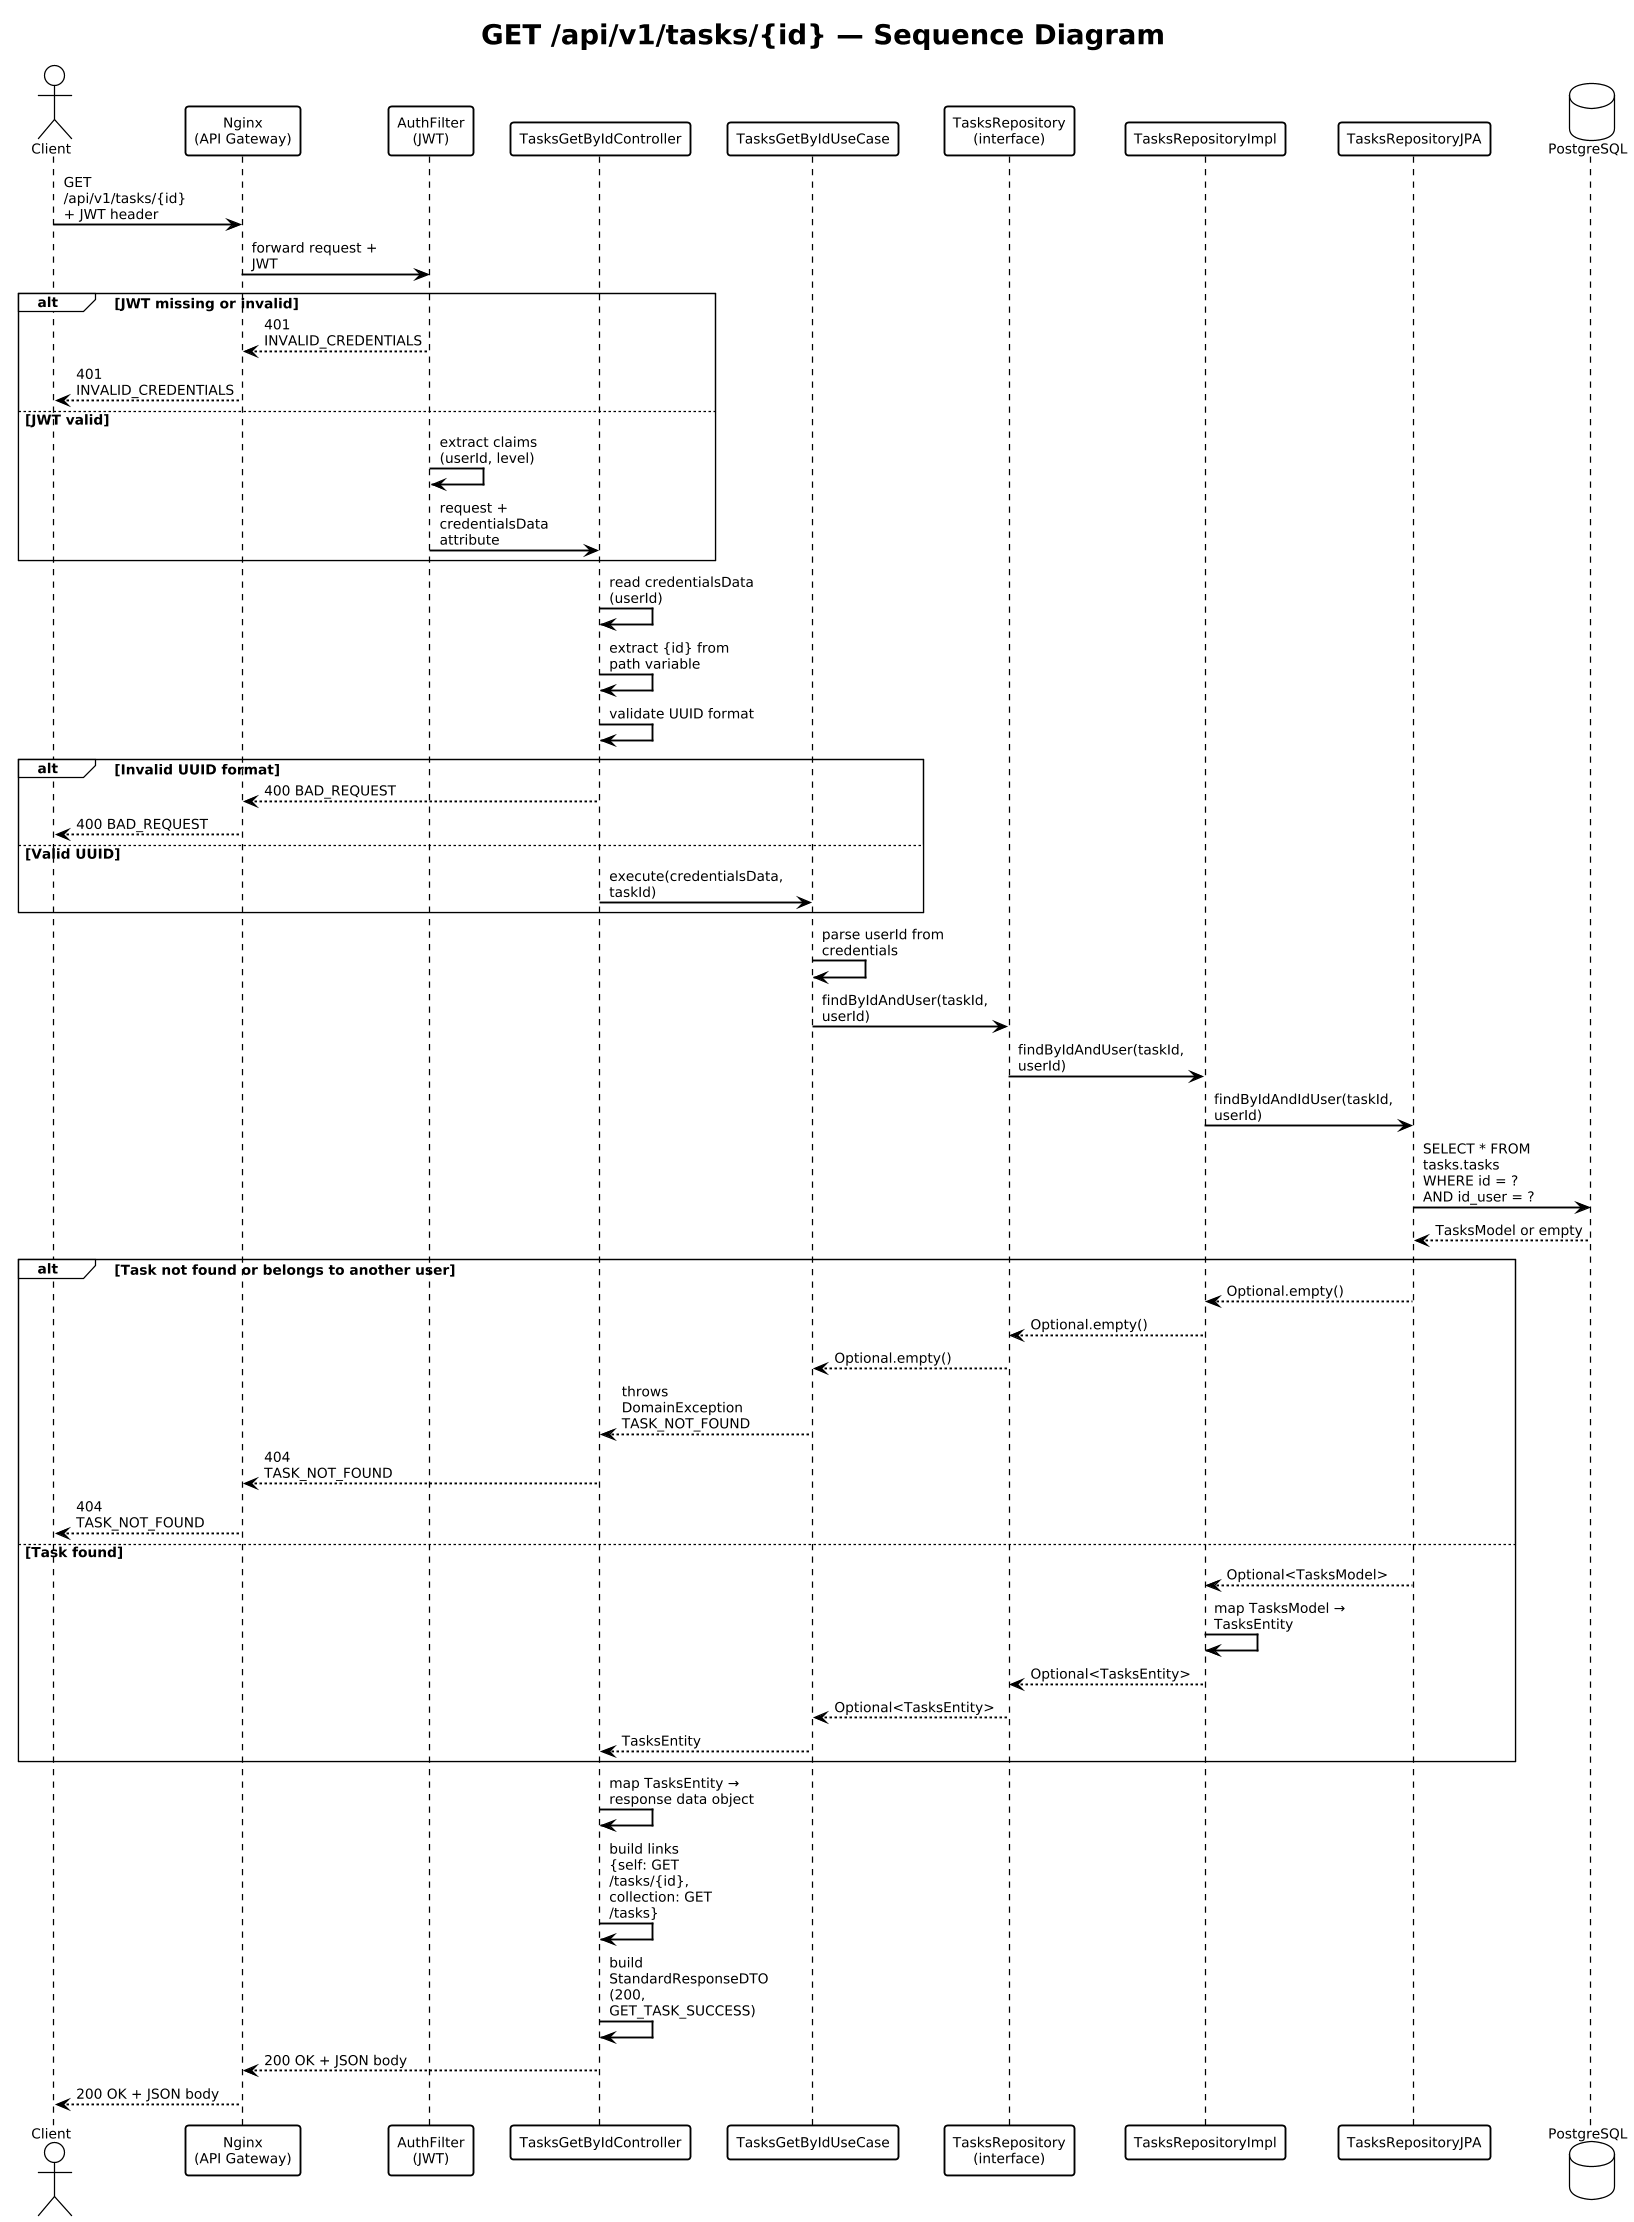

The diagram above was rendered by PlantUML. Its source (embedded in the PNG):
@startuml
!theme plain
skinparam pageMargin 10
skinparam dpi 120
skinparam sequenceArrowThickness 1.5
skinparam sequenceParticipantBorderThickness 1.5
skinparam maxMessageSize 120
skinparam defaultFontSize 11

title GET /api/v1/tasks/{id} — Sequence Diagram

actor       "Client"               as CLIENT
participant "Nginx\n(API Gateway)" as NGINX
participant "AuthFilter\n(JWT)"    as FILTER
participant "TasksGetByIdController" as CTRL
participant "TasksGetByIdUseCase"  as UC
participant "TasksRepository\n(interface)" as REPO
participant "TasksRepositoryImpl"  as IMPL
participant "TasksRepositoryJPA"   as JPA
database    "PostgreSQL"           as DB

CLIENT -> NGINX  : GET /api/v1/tasks/{id}\n+ JWT header

NGINX  -> FILTER : forward request + JWT

alt JWT missing or invalid
    FILTER --> NGINX  : 401 INVALID_CREDENTIALS
    NGINX  --> CLIENT : 401 INVALID_CREDENTIALS
else JWT valid
    FILTER -> FILTER  : extract claims (userId, level)
    FILTER -> CTRL    : request + credentialsData attribute
end

CTRL -> CTRL : read credentialsData (userId)
CTRL -> CTRL : extract {id} from path variable
CTRL -> CTRL : validate UUID format

alt Invalid UUID format
    CTRL --> NGINX  : 400 BAD_REQUEST
    NGINX --> CLIENT : 400 BAD_REQUEST
else Valid UUID
    CTRL -> UC : execute(credentialsData, taskId)
end

UC -> UC : parse userId from credentials
UC -> REPO : findByIdAndUser(taskId, userId)
REPO -> IMPL : findByIdAndUser(taskId, userId)
IMPL -> JPA  : findByIdAndIdUser(taskId, userId)
JPA  -> DB   : SELECT * FROM tasks.tasks\nWHERE id = ?\nAND id_user = ?
DB  --> JPA  : TasksModel or empty

alt Task not found or belongs to another user
    JPA  --> IMPL : Optional.empty()
    IMPL --> REPO : Optional.empty()
    REPO --> UC   : Optional.empty()
    UC   --> CTRL : throws DomainException\nTASK_NOT_FOUND
    CTRL --> NGINX : 404 TASK_NOT_FOUND
    NGINX --> CLIENT : 404 TASK_NOT_FOUND
else Task found
    JPA  --> IMPL : Optional<TasksModel>
    IMPL -> IMPL  : map TasksModel → TasksEntity
    IMPL --> REPO : Optional<TasksEntity>
    REPO --> UC   : Optional<TasksEntity>
    UC   --> CTRL : TasksEntity
end

CTRL -> CTRL : map TasksEntity → response data object
CTRL -> CTRL : build links\n{self: GET /tasks/{id},\ncollection: GET /tasks}
CTRL -> CTRL : build StandardResponseDTO\n(200, GET_TASK_SUCCESS)
CTRL --> NGINX  : 200 OK + JSON body
NGINX --> CLIENT : 200 OK + JSON body
@enduml